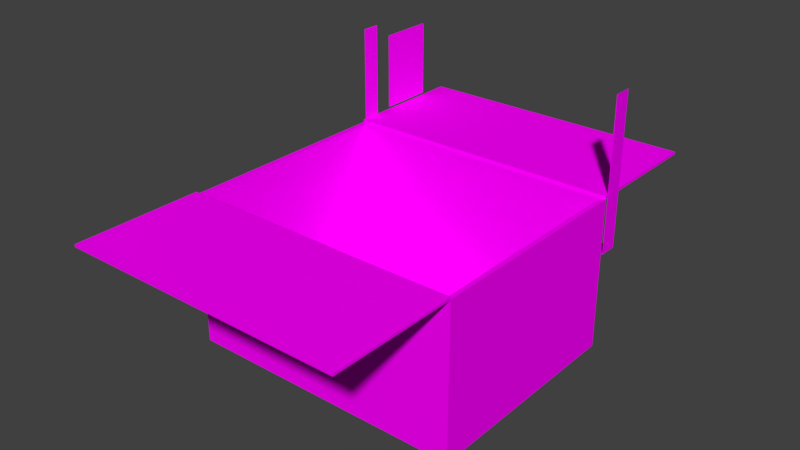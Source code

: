 # Source: cardboard_box_rig2.blend  (saved by Blender 2.78.0; exported with 4.5.12 LTS)
import bpy
from mathutils import Matrix  # noqa: F401  (used for matrix-valued properties, if any)

bpy.ops.wm.read_factory_settings(use_empty=True)
scene = bpy.context.scene
scene.name = 'Scene'

# ---- collections
col_collection_1 = bpy.data.collections.new('Collection 1'); scene.collection.children.link(col_collection_1)

# ---- images (referenced by path relative to the original .blend; pixels are not part of the script)
import os
ASSET_DIR = os.environ.get("B2B_ASSET_DIR", "")  # directory of the original .blend (textures are referenced by path, not embedded)
HERE = os.path.dirname(os.path.abspath(__file__))  # packed textures are extracted next to this script under _unpacked/

def load_image(name, relpath, width, height, colorspace="sRGB"):
    """Load a texture the original file referenced (path relative to the .blend, or extracted next to this script)."""
    p = next((c for c in (os.path.join(HERE, relpath), os.path.join(ASSET_DIR, relpath)) if relpath and os.path.exists(c)), "")
    if p:
        img = bpy.data.images.load(p, check_existing=True)
        img.name = name
    else:  # same state as the original file: an image datablock whose file is absent (Cycles renders it pink)
        img = bpy.data.images.new(name, width, height)
        img.source = "FILE"
        img.filepath = "//" + (relpath or name)
    img.colorspace_settings.name = colorspace
    return img
img_texsheet1_png = load_image('texSheet1.png', 'texSheet1.png', 1024, 1024, 'sRGB')

# ---- materials (node trees are filled in below, after node groups)
mat_box = bpy.data.materials.new('Box')
mat_box.alpha_threshold = 0.0
mat_box.diffuse_color = (0.6105, 0.3864, 0.1095, 1.0)
mat_box.roughness = 0.5
mat_tape = bpy.data.materials.new('Tape')
mat_tape.alpha_threshold = 0.0
mat_tape.diffuse_color = (0.416, 0.6664, 0.8, 1.0)
mat_tape.roughness = 0.5
mat_label = bpy.data.materials.new('label')
mat_label.alpha_threshold = 0.0
mat_label.roughness = 0.5

# ---- material node trees
mat_box.use_nodes = True; mat_box.node_tree.nodes.clear()
_N = mat_box.node_tree.nodes; _L = mat_box.node_tree.links
n0 = _N.new('ShaderNodeOutputMaterial'); n0.name = 'Material Output'; n0.location = (300, 300)
n1 = _N.new('ShaderNodeBsdfDiffuse'); n1.name = 'Diffuse BSDF'; n1.location = (10, 300)
n2 = _N.new('ShaderNodeTexImage'); n2.name = 'Image Texture'; n2.location = (-180, 300)
n2.width = 140
n2.image = img_texsheet1_png
_L.new(n1.outputs[0], n0.inputs[0])
_L.new(n2.outputs[0], n1.inputs[0])
n0.is_active_output = True
mat_tape.use_nodes = True; mat_tape.node_tree.nodes.clear()
_N = mat_tape.node_tree.nodes; _L = mat_tape.node_tree.links
n0 = _N.new('ShaderNodeOutputMaterial'); n0.name = 'Material Output'; n0.location = (300, 300)
n1 = _N.new('ShaderNodeBsdfDiffuse'); n1.name = 'Diffuse BSDF'; n1.location = (10, 300)
n2 = _N.new('ShaderNodeTexImage'); n2.name = 'Image Texture'; n2.location = (-180, 300)
n2.width = 140
n2.image = img_texsheet1_png
_L.new(n1.outputs[0], n0.inputs[0])
_L.new(n2.outputs[0], n1.inputs[0])
n0.is_active_output = True
mat_label.use_nodes = True; mat_label.node_tree.nodes.clear()
_N = mat_label.node_tree.nodes; _L = mat_label.node_tree.links
n0 = _N.new('ShaderNodeOutputMaterial'); n0.name = 'Material Output'; n0.location = (300, 300)
n1 = _N.new('ShaderNodeBsdfDiffuse'); n1.name = 'Diffuse BSDF'; n1.location = (10, 300)
n2 = _N.new('ShaderNodeTexImage'); n2.name = 'Image Texture'; n2.location = (-180, 300)
n2.width = 140
n2.image = img_texsheet1_png
_L.new(n1.outputs[0], n0.inputs[0])
_L.new(n2.outputs[0], n1.inputs[0])
n0.is_active_output = True

# ---- world
world_world = bpy.data.worlds.new('World'); scene.world = world_world
world_world.use_nodes = True; world_world.node_tree.nodes.clear()
_N = world_world.node_tree.nodes; _L = world_world.node_tree.links
n0 = _N.new('ShaderNodeOutputWorld'); n0.name = 'World Output'; n0.location = (300, 300)
n1 = _N.new('ShaderNodeBackground'); n1.name = 'Background'; n1.location = (10, 300)
n1.inputs[0].default_value = (0.05088, 0.05088, 0.05088, 1.0)
_L.new(n1.outputs[0], n0.inputs[0])
n0.is_active_output = True
world_world.color = (0.05088, 0.05088, 0.05088)
world_world.use_sun_shadow = False
world_world.sun_shadow_jitter_overblur = 0.0
world_world.cycles.sampling_method = 'MANUAL'

# ---- meshes
me_cube = bpy.data.meshes.new('Cube')
me_cube.from_pydata([(1.0, 0.7893, 0.1029), (-1.0, 0.7893, 0.1029), (1.0, 0.7893, 1.183), (-1.0, 0.7893, 1.183), (0.9667, 0.763, 1.183), (-0.9667, 0.763, 1.183), (0.9667, 0.763, 0.141), (-0.9667, 0.763, 0.141), (1.0, 1.694, 1.183), (-1.0, 1.694, 1.183), (1.0, 1.694, 1.201), (-1.0, 1.694, 1.201), (1.0, 0.7896, 1.201), (-1.0, 0.7896, 1.201), (1.0, -0.7893, 0.1029), (-1.0, -0.7893, 0.1029), (1.0, -0.7893, 1.183), (-1.0, -0.7893, 1.183), (0.9667, -0.763, 1.183), (-0.9667, -0.763, 1.183), (0.9667, -0.763, 0.141), (-0.9667, -0.763, 0.141), (1.0, 0.0, 0.1029), (-1.0, 0.0, 0.1029), (1.0, 0.0, 1.183), (-1.0, 0.0, 1.183), (0.9667, 0.0, 1.183), (-0.9667, 0.0, 1.183), (0.9667, 0.0, 0.141), (-0.9667, 0.0, 0.141), (1.0, -1.694, 1.183), (-1.0, -1.694, 1.183), (1.0, -1.694, 1.201), (-1.0, -1.694, 1.201), (1.0, -0.7896, 1.201), (-1.0, -0.7896, 1.201)], [], [(2, 3, 5, 4), (23, 25, 3, 1), (2, 0, 1, 3), (24, 2, 4, 26), (26, 4, 6, 28), (4, 5, 7, 6), (5, 27, 29, 7), (6, 7, 29, 28), (3, 25, 27, 5), (0, 2, 24, 22), (0, 22, 23, 1), (2, 3, 9, 8), (8, 9, 11, 10), (10, 11, 13, 12), (13, 5, 4, 12), (2, 12, 4), (8, 10, 12, 2), (3, 13, 11, 9), (13, 3, 5), (16, 18, 19, 17), (23, 15, 17, 25), (16, 17, 15, 14), (24, 26, 18, 16), (26, 28, 20, 18), (18, 20, 21, 19), (19, 21, 29, 27), (20, 28, 29, 21), (17, 19, 27, 25), (14, 22, 24, 16), (14, 15, 23, 22), (16, 30, 31, 17), (30, 32, 33, 31), (32, 34, 35, 33), (35, 34, 18, 19), (16, 18, 34), (30, 16, 34, 32), (17, 31, 33, 35), (35, 19, 17)])
_uv = me_cube.uv_layers.new(name='UVMap')
_uv.uv.foreach_set('vector', [0.07456, 0.9064, 0.05458, 0.9064, 0.05491, 0.906, 0.07423, 0.906, 0.1059, 0.9047, 0.09388, 0.9047, 0.09388, 0.8927, 0.1059, 0.8927, 0.09388, 0.9166, 0.1059, 0.9166, 0.1059, 0.9405, 0.09388, 0.9405, 0.07456, 0.8945, 0.07456, 0.9064, 0.07423, 0.906, 0.07423, 0.8945, 0.1118, 0.7215, 0.1118, 0.7119, 0.1215, 0.7119, 0.1215, 0.7215, 0.05953, 0.7347, 0.05953, 0.7155, 0.0692, 0.7155, 0.0692, 0.7347, 0.1118, 0.7119, 0.1118, 0.7023, 0.1215, 0.7023, 0.1215, 0.7119, 0.09225, 0.7119, 0.07617, 0.7119, 0.07617, 0.7023, 0.09225, 0.7023, 0.05458, 0.9064, 0.05458, 0.8945, 0.05491, 0.8945, 0.05491, 0.906, 0.0866, 0.9397, 0.07456, 0.9397, 0.07456, 0.9278, 0.0866, 0.9278, 0.09455, 0.8688, 0.09455, 0.8808, 0.07456, 0.8808, 0.07456, 0.8688, 0.1174, 0.8927, 0.1174, 0.9166, 0.1059, 0.9166, 0.1059, 0.8927, 0.08699, 0.9158, 0.08699, 0.9397, 0.0868, 0.9397, 0.0868, 0.9158, 0.07456, 0.9201, 0.05458, 0.9201, 0.05458, 0.9064, 0.07456, 0.9064, 0.05458, 0.9064, 0.05491, 0.906, 0.07423, 0.906, 0.07456, 0.9064, 0.08796, 0.916, 0.08813, 0.9158, 0.08813, 0.9163, 0.08759, 0.9158, 0.08779, 0.9158, 0.08779, 0.9295, 0.08759, 0.9295, 0.08759, 0.9295, 0.08739, 0.9295, 0.08739, 0.9158, 0.08759, 0.9158, 0.08849, 0.9162, 0.0883, 0.9162, 0.0883, 0.9158, 0.07456, 0.8825, 0.07423, 0.8829, 0.05491, 0.8829, 0.05458, 0.8825, 0.1059, 0.9047, 0.1059, 0.9166, 0.09388, 0.9166, 0.09388, 0.9047, 0.09455, 0.8927, 0.09455, 0.8688, 0.1066, 0.8688, 0.1066, 0.8927, 0.07456, 0.8945, 0.07423, 0.8945, 0.07423, 0.8829, 0.07456, 0.8825, 0.1118, 0.7215, 0.1215, 0.7215, 0.1215, 0.7312, 0.1118, 0.7312, 0.1125, 0.692, 0.1028, 0.692, 0.1028, 0.6728, 0.1125, 0.6728, 0.1118, 0.6927, 0.1215, 0.6927, 0.1215, 0.7023, 0.1118, 0.7023, 0.09225, 0.6927, 0.09225, 0.7023, 0.07617, 0.7023, 0.07617, 0.6927, 0.05458, 0.8825, 0.05491, 0.8829, 0.05491, 0.8945, 0.05458, 0.8945, 0.0866, 0.9158, 0.0866, 0.9278, 0.07456, 0.9278, 0.07456, 0.9158, 0.09455, 0.8927, 0.07456, 0.8927, 0.07456, 0.8808, 0.09455, 0.8808, 0.1174, 0.9405, 0.1059, 0.9405, 0.1059, 0.9166, 0.1174, 0.9166, 0.0868, 0.9397, 0.0866, 0.9397, 0.0866, 0.9158, 0.0868, 0.9158, 0.07456, 0.8688, 0.07456, 0.8825, 0.05458, 0.8825, 0.05458, 0.8688, 0.05458, 0.8825, 0.07456, 0.8825, 0.07423, 0.8829, 0.05491, 0.8829, 0.08796, 0.916, 0.08779, 0.9163, 0.08779, 0.9158, 0.08719, 0.9158, 0.08719, 0.9295, 0.08699, 0.9295, 0.08699, 0.9158, 0.08739, 0.9158, 0.08739, 0.9295, 0.08719, 0.9295, 0.08719, 0.9158, 0.0883, 0.9158, 0.0883, 0.9163, 0.08813, 0.916])
_ca = me_cube.color_attributes.new('Col', 'BYTE_COLOR', 'CORNER')
_ca.data.foreach_set('color', [1.0, 1.0, 1.0, 1.0, 1.0, 1.0, 1.0, 1.0, 1.0, 1.0, 1.0, 1.0, 1.0, 1.0, 1.0, 1.0, 1.0, 1.0, 1.0, 1.0, 1.0, 1.0, 1.0, 1.0, 1.0, 1.0, 1.0, 1.0, 1.0, 1.0, 1.0, 1.0, 1.0, 1.0, 1.0, 1.0, 1.0, 1.0, 1.0, 1.0, 1.0, 1.0, 1.0, 1.0, 1.0, 1.0, 1.0, 1.0, 1.0, 1.0, 1.0, 1.0, 1.0, 1.0, 1.0, 1.0, 1.0, 1.0, 1.0, 1.0, 1.0, 1.0, 1.0, 1.0, 1.0, 1.0, 1.0, 1.0, 1.0, 1.0, 1.0, 1.0, 1.0, 1.0, 1.0, 1.0, 1.0, 1.0, 1.0, 1.0, 1.0, 1.0, 1.0, 1.0, 1.0, 1.0, 1.0, 1.0, 1.0, 1.0, 1.0, 1.0, 1.0, 1.0, 1.0, 1.0, 1.0, 1.0, 1.0, 1.0, 1.0, 1.0, 1.0, 1.0, 1.0, 1.0, 1.0, 1.0, 1.0, 1.0, 1.0, 1.0, 1.0, 1.0, 1.0, 1.0, 1.0, 1.0, 1.0, 1.0, 1.0, 1.0, 1.0, 1.0, 1.0, 1.0, 1.0, 1.0, 1.0, 1.0, 1.0, 1.0, 1.0, 1.0, 1.0, 1.0, 1.0, 1.0, 1.0, 1.0, 1.0, 1.0, 1.0, 1.0, 1.0, 1.0, 1.0, 1.0, 1.0, 1.0, 1.0, 1.0, 1.0, 1.0, 1.0, 1.0, 1.0, 1.0, 1.0, 1.0, 1.0, 1.0, 1.0, 1.0, 1.0, 1.0, 1.0, 1.0, 1.0, 1.0, 1.0, 1.0, 1.0, 1.0, 1.0, 1.0, 1.0, 1.0, 1.0, 1.0, 1.0, 1.0, 1.0, 1.0, 1.0, 1.0, 1.0, 1.0, 1.0, 1.0, 1.0, 1.0, 1.0, 1.0, 1.0, 1.0, 1.0, 1.0, 1.0, 1.0, 1.0, 1.0, 1.0, 1.0, 1.0, 1.0, 1.0, 1.0, 1.0, 1.0, 1.0, 1.0, 1.0, 1.0, 1.0, 1.0, 1.0, 1.0, 1.0, 1.0, 1.0, 1.0, 1.0, 1.0, 1.0, 1.0, 1.0, 1.0, 1.0, 1.0, 1.0, 1.0, 1.0, 1.0, 1.0, 1.0, 1.0, 1.0, 1.0, 1.0, 1.0, 1.0, 1.0, 1.0, 1.0, 1.0, 1.0, 1.0, 1.0, 1.0, 1.0, 1.0, 1.0, 1.0, 1.0, 1.0, 1.0, 1.0, 1.0, 1.0, 1.0, 1.0, 1.0, 1.0, 1.0, 1.0, 1.0, 1.0, 1.0, 1.0, 1.0, 1.0, 1.0, 1.0, 1.0, 1.0, 1.0, 1.0, 1.0, 1.0, 1.0, 1.0, 1.0, 1.0, 1.0, 1.0, 1.0, 1.0, 1.0, 1.0, 1.0, 1.0, 1.0, 1.0, 1.0, 1.0, 1.0, 1.0, 1.0, 1.0, 1.0, 1.0, 1.0, 1.0, 1.0, 1.0, 1.0, 1.0, 1.0, 1.0, 1.0, 1.0, 1.0, 1.0, 1.0, 1.0, 1.0, 1.0, 1.0, 1.0, 1.0, 1.0, 1.0, 1.0, 1.0, 1.0, 1.0, 1.0, 1.0, 1.0, 1.0, 1.0, 1.0, 1.0, 1.0, 1.0, 1.0, 1.0, 1.0, 1.0, 1.0, 1.0, 1.0, 1.0, 1.0, 1.0, 1.0, 1.0, 1.0, 1.0, 1.0, 1.0, 1.0, 1.0, 1.0, 1.0, 1.0, 1.0, 1.0, 1.0, 1.0, 1.0, 1.0, 1.0, 1.0, 1.0, 1.0, 1.0, 1.0, 1.0, 1.0, 1.0, 1.0, 1.0, 1.0, 1.0, 1.0, 1.0, 1.0, 1.0, 1.0, 1.0, 1.0, 1.0, 1.0, 1.0, 1.0, 1.0, 1.0, 1.0, 1.0, 1.0, 1.0, 1.0, 1.0, 1.0, 1.0, 1.0, 1.0, 1.0, 1.0, 1.0, 1.0, 1.0, 1.0, 1.0, 1.0, 1.0, 1.0, 1.0, 1.0, 1.0, 1.0, 1.0, 1.0, 1.0, 1.0, 1.0, 1.0, 1.0, 1.0, 1.0, 1.0, 1.0, 1.0, 1.0, 1.0, 1.0, 1.0, 1.0, 1.0, 1.0, 1.0, 1.0, 1.0, 1.0, 1.0, 1.0, 1.0, 1.0, 1.0, 1.0, 1.0, 1.0, 1.0, 1.0, 1.0, 1.0, 1.0, 1.0, 1.0, 1.0, 1.0, 1.0, 1.0, 1.0, 1.0, 1.0, 1.0, 1.0, 1.0, 1.0, 1.0, 1.0, 1.0, 1.0, 1.0, 1.0, 1.0, 1.0, 1.0, 1.0, 1.0, 1.0, 1.0, 1.0, 1.0, 1.0, 1.0, 1.0, 1.0, 1.0, 1.0, 1.0, 1.0, 1.0, 1.0, 1.0, 1.0, 1.0, 1.0, 1.0, 1.0, 1.0, 1.0, 1.0, 1.0, 1.0, 1.0, 1.0, 1.0, 1.0, 1.0, 1.0, 1.0, 1.0, 1.0, 1.0, 1.0, 1.0, 1.0, 1.0, 1.0, 1.0, 1.0, 1.0, 1.0, 1.0, 1.0, 1.0, 1.0, 1.0, 1.0, 1.0, 1.0, 1.0, 1.0, 1.0, 1.0, 1.0, 1.0, 1.0, 1.0, 1.0, 1.0, 1.0, 1.0, 1.0, 1.0, 1.0, 1.0, 1.0, 1.0, 1.0, 1.0, 1.0, 1.0, 1.0, 1.0, 1.0, 1.0, 1.0, 1.0, 1.0, 1.0, 1.0, 1.0, 1.0, 1.0, 1.0, 1.0, 1.0, 1.0, 1.0, 1.0, 1.0, 1.0, 1.0, 1.0, 1.0, 1.0, 1.0, 1.0, 1.0, 1.0, 1.0, 1.0, 1.0, 1.0, 1.0, 1.0, 1.0, 1.0, 1.0, 1.0, 1.0, 1.0, 1.0, 1.0, 1.0, 1.0, 1.0])
me_cube.materials.append(mat_box)
me_cube.use_remesh_preserve_volume = False
me_cube.use_remesh_preserve_attributes = False
me_cube.use_mirror_vertex_groups = False
me_cube.update()
me_cube_002 = bpy.data.meshes.new('Cube.002')
me_cube_002.from_pydata([(1.002, -0.06337, 0.09786), (-1.002, -0.06337, 0.09786), (1.002, -0.06337, 1.181), (-1.002, -0.06337, 1.181), (1.002, 0.06289, 0.09786), (-1.002, 0.06289, 0.09786), (1.002, 0.06289, 1.181), (-1.002, 0.06289, 1.181), (-0.9966, -0.06301, 1.178), (-0.9966, -0.06301, 0.101), (0.9966, -0.06301, 1.178), (0.9966, -0.06301, 0.101), (-0.9966, 0.06252, 1.178), (-0.9966, 0.06252, 0.101), (0.9966, 0.06252, 1.178), (0.9966, 0.06252, 0.101)], [], [(1, 5, 4, 0), (0, 4, 6, 2), (1, 3, 7, 5), (9, 11, 15, 13), (11, 10, 14, 15), (9, 13, 12, 8), (5, 13, 15, 4), (7, 12, 13, 5), (2, 10, 11, 0), (6, 14, 10, 2), (4, 15, 14, 6), (0, 11, 9, 1), (1, 9, 8, 3), (3, 8, 12, 7)])
_uv = me_cube_002.uv_layers.new(name='UVMap')
_uv.uv.foreach_set('vector', [0.287, 0.9372, 0.287, 0.9357, 0.3053, 0.9357, 0.3053, 0.9372, 0.3053, 0.9372, 0.3053, 0.9357, 0.3164, 0.9357, 0.3164, 0.9372, 0.287, 0.9372, 0.2759, 0.9372, 0.2759, 0.9357, 0.287, 0.9357, 0.287, 0.9372, 0.3053, 0.9372, 0.3053, 0.9357, 0.287, 0.9357, 0.3053, 0.9372, 0.3164, 0.9372, 0.3164, 0.9357, 0.3053, 0.9357, 0.287, 0.9372, 0.287, 0.9357, 0.2759, 0.9357, 0.2759, 0.9372, 0.287, 0.9357, 0.287, 0.9357, 0.3053, 0.9357, 0.3053, 0.9357, 0.2759, 0.9357, 0.2759, 0.9357, 0.287, 0.9357, 0.287, 0.9357, 0.3164, 0.9372, 0.3164, 0.9372, 0.3053, 0.9372, 0.3053, 0.9372, 0.3164, 0.9357, 0.3164, 0.9357, 0.3164, 0.9372, 0.3164, 0.9372, 0.3053, 0.9357, 0.3053, 0.9357, 0.3164, 0.9357, 0.3164, 0.9357, 0.3053, 0.9372, 0.3053, 0.9372, 0.287, 0.9372, 0.287, 0.9372, 0.287, 0.9372, 0.287, 0.9372, 0.2759, 0.9372, 0.2759, 0.9372, 0.2759, 0.9372, 0.2759, 0.9372, 0.2759, 0.9357, 0.2759, 0.9357])
me_cube_002.materials.append(mat_tape)
me_cube_002.use_remesh_preserve_volume = False
me_cube_002.use_remesh_preserve_attributes = False
me_cube_002.use_mirror_vertex_groups = False
me_cube_002.update()
me_cube_001 = bpy.data.meshes.new('Cube.001')
me_cube_001.from_pydata([(-1.008, 0.587, 0.533), (-1.008, 0.587, 1.071), (-1.008, 0.2022, 0.533), (-1.008, 0.2022, 1.071), (-0.9962, 0.587, 0.533), (-0.9962, 0.587, 1.071), (-0.9962, 0.2022, 0.533), (-0.9962, 0.2022, 1.071)], [], [(2, 3, 1, 0), (6, 4, 5, 7), (2, 6, 7, 3), (1, 5, 4, 0), (3, 7, 5, 1), (0, 4, 6, 2)])
_uv = me_cube_001.uv_layers.new(name='UVMap')
_uv.uv.foreach_set('vector', [0.949, 0.9041, 0.949, 0.9324, 0.9268, 0.9324, 0.9268, 0.9041, 0.9712, 0.9324, 0.949, 0.9324, 0.949, 0.9041, 0.9712, 0.9041, 0.9712, 0.9041, 0.9717, 0.9041, 0.9717, 0.9324, 0.9712, 0.9324, 0.9717, 0.9041, 0.9723, 0.9041, 0.9723, 0.9324, 0.9717, 0.9324, 0.9723, 0.9041, 0.9728, 0.9041, 0.9728, 0.9271, 0.9723, 0.9271, 0.9728, 0.9501, 0.9723, 0.9501, 0.9723, 0.9271, 0.9728, 0.9271])
me_cube_001.materials.append(mat_label)
me_cube_001.use_remesh_preserve_volume = False
me_cube_001.use_remesh_preserve_attributes = False
me_cube_001.use_mirror_vertex_groups = False
me_cube_001.update()
arm_armature = bpy.data.armatures.new('Armature')  # bones are not reproduced

# ---- objects
ob_armature = bpy.data.objects.new('Armature', arm_armature)
ob_box = bpy.data.objects.new('box', me_cube)
ob_tape_001 = bpy.data.objects.new('tape.001', me_cube_002)
ob_label_001 = bpy.data.objects.new('label.001', me_cube_001)

# ---- transforms, parenting, visibility, modifiers, constraints
ob_armature.location = (0.0, -0.8772, 1.179)
ob_armature.rotation_euler = (1.571, -0.0, 0.0)
ob_armature.lineart.crease_threshold = 0.0
ob_box.parent = ob_armature
ob_box.matrix_parent_inverse = Matrix(((1.0, -0.0, 0.0, -0.0), (0.0, -4.371e-08, 1.0, -1.864), (0.0, -1.0, -4.371e-08, 8.148e-08), (0.0, 0.0, 0.0, 1.0)))
ob_box.location = (0.0, 5.96e-08, 0.0)
ob_box.lock_rotations_4d = False
ob_box.empty_display_type = 'ARROWS'
ob_box.lineart.crease_threshold = 0.0
_vg = ob_box.vertex_groups.new(name='box_main')
_vg = ob_box.vertex_groups.new(name='bone.R')
for _i, _w in zip([0, 1, 2, 3, 6, 7, 8, 10, 11, 12, 14, 16, 17, 18, 19, 20, 21, 22, 24, 25, 26, 27, 28, 29, 30, 31, 32, 33, 34, 35], [0.0, 0.0, 0.0, 0.0, 0.0, 0.0, 0.0, 0.0, 0.0, 0.0, 0.0, 0.0, 0.0, 0.0, 0.0, 0.0, 0.0, 0.0, 0.0, 0.0, 0.0, 0.0, 0.0, 0.0, 1.0, 1.0, 1.0, 1.0, 0.0, 0.0]): _vg.add([_i], _w, 'REPLACE')
_vg = ob_box.vertex_groups.new(name='bone.L')
_vg.add([8, 9, 10, 11], 1.0, 'REPLACE')
_m = ob_box.modifiers.new('Armature', 'ARMATURE')
_m.object = ob_armature
ob_tape_001.location = (0.0, 0.0, 0.0)
ob_tape_001.lock_rotations_4d = False
ob_tape_001.empty_display_type = 'ARROWS'
ob_tape_001.lineart.crease_threshold = 0.0
_vg = ob_tape_001.vertex_groups.new(name='bone.R')
_vg = ob_tape_001.vertex_groups.new(name='bone.L')
ob_label_001.location = (0.0, 0.0, 0.0)
ob_label_001.lock_rotations_4d = False
ob_label_001.empty_display_type = 'ARROWS'
ob_label_001.lineart.crease_threshold = 0.0
_vg = ob_label_001.vertex_groups.new(name='bone.R')
_vg = ob_label_001.vertex_groups.new(name='bone.L')

# ---- collection membership
col_collection_1.objects.link(ob_armature)
col_collection_1.objects.link(ob_box)
col_collection_1.objects.link(ob_tape_001)
col_collection_1.objects.link(ob_label_001)

# ---- scene / render settings (as saved in the file)
scene.frame_start = 1; scene.frame_end = 48; scene.frame_set(0)
scene.render.engine = 'CYCLES'
scene.render.resolution_percentage = 50
scene.render.dither_intensity = 0.0
scene.cycles.use_denoising = False
scene.cycles.samples = 128
scene.cycles.sampling_pattern = 'TABULATED_SOBOL'
scene.cycles.light_sampling_threshold = 0.0
scene.cycles.use_adaptive_sampling = False
scene.cycles.use_light_tree = False
scene.cycles.blur_glossy = 0.0
scene.cycles.sample_clamp_indirect = 0.0
scene.view_settings.view_transform = 'Standard'
bpy.context.view_layer.update()

# ---- added for rendering (the .blend has no active camera and no usable light): camera, sun
cam_auto = bpy.data.cameras.new('AutoCamera')
cam_auto.lens = 50.0
cam_auto.sensor_width = 36.0
cam_auto.clip_end = 1000.0
ob_auto_camera = bpy.data.objects.new('AutoCamera', cam_auto)
scene.collection.objects.link(ob_auto_camera)
ob_auto_camera.location = (3.98999, -5.66863, 3.49368)
ob_auto_camera.rotation_euler = (1.09748, -7.21219e-08, 0.694738)
scene.camera = ob_auto_camera
light_auto_sun = bpy.data.lights.new('AutoSun', 'SUN')
light_auto_sun.energy = 3.0
light_auto_sun.angle = 0.0523599
ob_auto_sun = bpy.data.objects.new('AutoSun', light_auto_sun)
scene.collection.objects.link(ob_auto_sun)
ob_auto_sun.rotation_euler = (0.872665, 0.174533, 0.523599)
bpy.context.view_layer.update()
